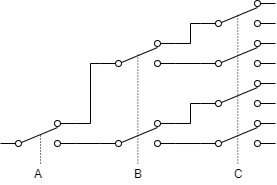

The diagram above was exported from draw.io. Its source (the exported page's mxGraphModel, read from the mxfile embedded in the PNG):
<mxGraphModel dx="648" dy="448" grid="1" gridSize="10" guides="1" tooltips="1" connect="1" arrows="1" fold="1" page="1" pageScale="1" pageWidth="827" pageHeight="1169" math="0" shadow="0">
  <root>
    <mxCell id="0" />
    <mxCell id="1" parent="0" />
    <mxCell id="4" value="" style="pointerEvents=1;verticalLabelPosition=bottom;shadow=0;dashed=0;align=center;html=1;verticalAlign=top;shape=mxgraph.electrical.electro-mechanical.2-way_switch;" vertex="1" parent="1">
      <mxGeometry x="140" y="257" width="75" height="26" as="geometry" />
    </mxCell>
    <mxCell id="5" value="" style="pointerEvents=1;verticalLabelPosition=bottom;shadow=0;dashed=0;align=center;html=1;verticalAlign=top;shape=mxgraph.electrical.electro-mechanical.2-way_switch;" vertex="1" parent="1">
      <mxGeometry x="240" y="217" width="75" height="26" as="geometry" />
    </mxCell>
    <mxCell id="6" value="" style="pointerEvents=1;verticalLabelPosition=bottom;shadow=0;dashed=0;align=center;html=1;verticalAlign=top;shape=mxgraph.electrical.electro-mechanical.2-way_switch;" vertex="1" parent="1">
      <mxGeometry x="240" y="257" width="75" height="26" as="geometry" />
    </mxCell>
    <mxCell id="7" value="" style="pointerEvents=1;verticalLabelPosition=bottom;shadow=0;dashed=0;align=center;html=1;verticalAlign=top;shape=mxgraph.electrical.electro-mechanical.2-way_switch;" vertex="1" parent="1">
      <mxGeometry x="240" y="297" width="75" height="26" as="geometry" />
    </mxCell>
    <mxCell id="8" value="" style="pointerEvents=1;verticalLabelPosition=bottom;shadow=0;dashed=0;align=center;html=1;verticalAlign=top;shape=mxgraph.electrical.electro-mechanical.2-way_switch;" vertex="1" parent="1">
      <mxGeometry x="240" y="337" width="75" height="26" as="geometry" />
    </mxCell>
    <mxCell id="9" value="" style="pointerEvents=1;verticalLabelPosition=bottom;shadow=0;dashed=0;align=center;html=1;verticalAlign=top;shape=mxgraph.electrical.electro-mechanical.2-way_switch;" vertex="1" parent="1">
      <mxGeometry x="140" y="337" width="75" height="26" as="geometry" />
    </mxCell>
    <mxCell id="10" value="" style="pointerEvents=1;verticalLabelPosition=bottom;shadow=0;dashed=0;align=center;html=1;verticalAlign=top;shape=mxgraph.electrical.electro-mechanical.2-way_switch;" vertex="1" parent="1">
      <mxGeometry x="40" y="337" width="75" height="26" as="geometry" />
    </mxCell>
    <mxCell id="11" value="" style="endArrow=none;html=1;exitX=1;exitY=0.885;exitDx=0;exitDy=0;exitPerimeter=0;entryX=0;entryY=0.885;entryDx=0;entryDy=0;entryPerimeter=0;" edge="1" parent="1" source="9" target="8">
      <mxGeometry width="50" height="50" relative="1" as="geometry">
        <mxPoint x="180" y="440" as="sourcePoint" />
        <mxPoint x="230" y="390" as="targetPoint" />
      </mxGeometry>
    </mxCell>
    <mxCell id="12" value="" style="endArrow=none;html=1;exitX=1;exitY=0.115;exitDx=0;exitDy=0;exitPerimeter=0;entryX=0;entryY=0.885;entryDx=0;entryDy=0;entryPerimeter=0;rounded=0;" edge="1" parent="1" source="9" target="7">
      <mxGeometry width="50" height="50" relative="1" as="geometry">
        <mxPoint x="210" y="440" as="sourcePoint" />
        <mxPoint x="260" y="390" as="targetPoint" />
        <Array as="points">
          <mxPoint x="230" y="340" />
          <mxPoint x="230" y="320" />
        </Array>
      </mxGeometry>
    </mxCell>
    <mxCell id="13" value="" style="endArrow=none;html=1;exitX=1;exitY=0.115;exitDx=0;exitDy=0;exitPerimeter=0;entryX=0;entryY=0.885;entryDx=0;entryDy=0;entryPerimeter=0;rounded=0;" edge="1" parent="1">
      <mxGeometry width="50" height="50" relative="1" as="geometry">
        <mxPoint x="215" y="259.99" as="sourcePoint" />
        <mxPoint x="240" y="240.01" as="targetPoint" />
        <Array as="points">
          <mxPoint x="230" y="260" />
          <mxPoint x="230" y="240" />
        </Array>
      </mxGeometry>
    </mxCell>
    <mxCell id="14" value="" style="endArrow=none;html=1;exitX=1;exitY=0.885;exitDx=0;exitDy=0;exitPerimeter=0;entryX=0;entryY=0.885;entryDx=0;entryDy=0;entryPerimeter=0;" edge="1" parent="1">
      <mxGeometry width="50" height="50" relative="1" as="geometry">
        <mxPoint x="215" y="280" as="sourcePoint" />
        <mxPoint x="240" y="280" as="targetPoint" />
      </mxGeometry>
    </mxCell>
    <mxCell id="15" value="" style="endArrow=none;html=1;exitX=1;exitY=0.885;exitDx=0;exitDy=0;exitPerimeter=0;entryX=0;entryY=0.885;entryDx=0;entryDy=0;entryPerimeter=0;" edge="1" parent="1">
      <mxGeometry width="50" height="50" relative="1" as="geometry">
        <mxPoint x="115" y="360" as="sourcePoint" />
        <mxPoint x="140" y="360" as="targetPoint" />
      </mxGeometry>
    </mxCell>
    <mxCell id="16" value="" style="endArrow=none;html=1;exitX=1;exitY=0.115;exitDx=0;exitDy=0;exitPerimeter=0;entryX=0;entryY=0.885;entryDx=0;entryDy=0;entryPerimeter=0;rounded=0;" edge="1" parent="1" target="4">
      <mxGeometry width="50" height="50" relative="1" as="geometry">
        <mxPoint x="115" y="339.99" as="sourcePoint" />
        <mxPoint x="140" y="320.01" as="targetPoint" />
        <Array as="points">
          <mxPoint x="130" y="340" />
          <mxPoint x="130" y="280" />
        </Array>
      </mxGeometry>
    </mxCell>
    <mxCell id="17" value="A" style="text;html=1;strokeColor=none;fillColor=none;align=center;verticalAlign=middle;whiteSpace=wrap;rounded=0;" vertex="1" parent="1">
      <mxGeometry x="57.5" y="380" width="40" height="20" as="geometry" />
    </mxCell>
    <mxCell id="18" value="B" style="text;html=1;strokeColor=none;fillColor=none;align=center;verticalAlign=middle;whiteSpace=wrap;rounded=0;" vertex="1" parent="1">
      <mxGeometry x="157.5" y="380" width="40" height="20" as="geometry" />
    </mxCell>
    <mxCell id="19" value="C" style="text;html=1;strokeColor=none;fillColor=none;align=center;verticalAlign=middle;whiteSpace=wrap;rounded=0;" vertex="1" parent="1">
      <mxGeometry x="257.5" y="380" width="40" height="20" as="geometry" />
    </mxCell>
    <mxCell id="20" value="" style="endArrow=none;dashed=1;html=1;dashPattern=1 2;strokeWidth=1;" edge="1" parent="1">
      <mxGeometry width="50" height="50" relative="1" as="geometry">
        <mxPoint x="80" y="380" as="sourcePoint" />
        <mxPoint x="80" y="350" as="targetPoint" />
      </mxGeometry>
    </mxCell>
    <mxCell id="22" value="" style="endArrow=none;dashed=1;html=1;dashPattern=1 2;strokeWidth=1;" edge="1" parent="1">
      <mxGeometry width="50" height="50" relative="1" as="geometry">
        <mxPoint x="177.36" y="380" as="sourcePoint" />
        <mxPoint x="177.36" y="270" as="targetPoint" />
      </mxGeometry>
    </mxCell>
    <mxCell id="23" value="" style="endArrow=none;dashed=1;html=1;dashPattern=1 2;strokeWidth=1;" edge="1" parent="1">
      <mxGeometry width="50" height="50" relative="1" as="geometry">
        <mxPoint x="277.3" y="380" as="sourcePoint" />
        <mxPoint x="277.3" y="230" as="targetPoint" />
      </mxGeometry>
    </mxCell>
  </root>
</mxGraphModel>